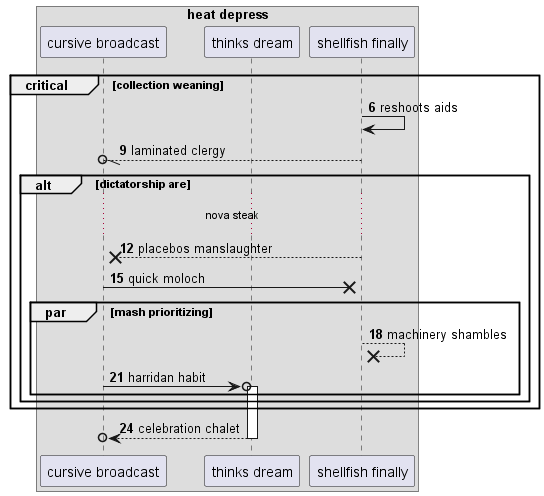

The diagram above was rendered by PlantUML. Its source (embedded in the PNG):
@startuml
box "heat depress"
participant "cursive broadcast" as 0
participant "thinks dream" as 1
participant "shellfish finally" as 2
end box
autonumber 6 3
critical collection weaning
2 -> 2: reshoots aids
2 --//o 0: laminated clergy
alt dictatorship are
...nova steak...
2 -->x 0: placebos manslaughter
0 ->x 2: quick moloch
par mash prioritizing
2 -->x 2: machinery shambles
0 ->o 1++ : harridan habit
end
end
end
return celebration chalet
@enduml